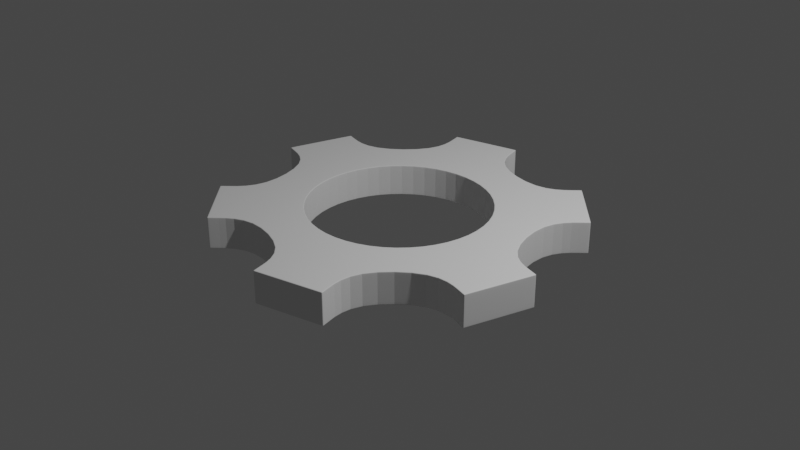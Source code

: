 # Source: gear.blend  (saved by Blender 2.93.20; exported with 4.5.12 LTS)
import bpy
from mathutils import Matrix  # noqa: F401  (used for matrix-valued properties, if any)

bpy.ops.wm.read_factory_settings(use_empty=True)
scene = bpy.context.scene
scene.name = 'Scene'

# ---- collections
col_collection = bpy.data.collections.new('Collection'); scene.collection.children.link(col_collection)

# ---- world
world_world = bpy.data.worlds.new('World'); scene.world = world_world
world_world.use_nodes = True; world_world.node_tree.nodes.clear()
_N = world_world.node_tree.nodes; _L = world_world.node_tree.links
n0 = _N.new('ShaderNodeOutputWorld'); n0.name = 'World Output'; n0.location = (300, 300)
n1 = _N.new('ShaderNodeBackground'); n1.name = 'Background'; n1.location = (10, 300)
n1.inputs[0].default_value = (0.05088, 0.05088, 0.05088, 1.0)
_L.new(n1.outputs[0], n0.inputs[0])
n0.is_active_output = True
world_world.color = (0.05088, 0.05088, 0.05088)
world_world.use_sun_shadow = False
world_world.sun_shadow_jitter_overblur = 0.0

# ---- cameras
cam_camera = bpy.data.cameras.new('Camera')
cam_camera.clip_end = 100.0
cam_camera.ortho_scale = 7.314

# ---- lights
light_light = bpy.data.lights.new('Light', 'POINT')
light_light.transmission_factor = 0.0
light_light.energy = 1000.0
light_light.shadow_soft_size = 0.1
light_light.shadow_maximum_resolution = 0.006
light_light.use_absolute_resolution = True

# ---- meshes
me_cylinder = bpy.data.meshes.new('Cylinder')
me_cylinder.from_pydata([(0.0, 1.0, -0.172), (0.0, 1.0, 0.172), (0.5, 0.866, -0.172), (0.5, 0.866, 0.172), (0.866, 0.5, -0.172), (0.866, 0.5, 0.172), (1.0, -4.371e-08, -0.172), (1.0, -4.371e-08, 0.172), (0.866, -0.5, -0.172), (0.866, -0.5, 0.172), (0.5, -0.866, -0.172), (0.5, -0.866, 0.172), (-8.742e-08, -1.0, -0.172), (-8.742e-08, -1.0, 0.172), (-0.5, -0.866, -0.172), (-0.5, -0.866, 0.172), (-0.866, -0.5, -0.172), (-0.866, -0.5, 0.172), (-1.0, 1.192e-08, -0.172), (-1.0, 1.192e-08, 0.172), (-0.866, 0.5, -0.172), (-0.866, 0.5, 0.172), (-0.5, 0.866, -0.172), (-0.5, 0.866, 0.172), (0.0, 1.456, -0.172), (0.7279, 1.261, -0.172), (0.7279, 1.261, 0.172), (0.0, 1.456, 0.172), (1.261, 0.7279, -0.172), (1.261, 0.7279, 0.172), (1.456, -7.057e-08, -0.172), (1.456, -7.057e-08, 0.172), (1.261, -0.7279, -0.172), (1.261, -0.7279, 0.172), (0.7279, -1.261, -0.172), (0.7279, -1.261, 0.172), (-1.098e-07, -1.456, -0.172), (-1.098e-07, -1.456, 0.172), (-0.7279, -1.261, -0.172), (-0.7279, -1.261, 0.172), (-1.261, -0.7279, -0.172), (-1.261, -0.7279, 0.172), (-1.456, 1.192e-08, -0.172), (-1.456, 1.192e-08, 0.172), (-1.261, 0.7279, -0.172), (-1.261, 0.7279, 0.172), (-0.7279, 1.261, -0.172), (-0.7279, 1.261, 0.172), (-0.1076, 1.857, -0.172), (-0.1076, 1.857, 0.172), (1.022, 1.555, 0.172), (1.022, 1.555, -0.172), (1.555, 1.022, -0.172), (1.555, 1.022, 0.172), (1.857, -0.1076, 0.172), (1.857, -0.1076, -0.172), (1.662, -0.8355, -0.172), (1.662, -0.8355, 0.172), (0.8355, -1.662, 0.172), (0.8355, -1.662, -0.172), (0.1076, -1.857, -0.172), (0.1076, -1.857, 0.172), (-1.022, -1.555, 0.172), (-1.022, -1.555, -0.172), (-1.555, -1.022, -0.172), (-1.555, -1.022, 0.172), (-1.857, 0.1076, 0.172), (-1.857, 0.1076, -0.172), (-1.662, 0.8355, -0.172), (-1.662, 0.8355, 0.172), (-0.8355, 1.662, 0.172), (-0.8355, 1.662, -0.172), (-0.1217, 1.91, -0.172), (-0.1217, 1.91, 0.172), (1.06, 1.593, 0.172), (1.06, 1.593, -0.172), (1.593, 1.06, -0.172), (1.593, 1.06, 0.172), (1.91, -0.1217, 0.172), (1.91, -0.1217, -0.172), (1.715, -0.8496, -0.172), (1.715, -0.8496, 0.172), (0.8496, -1.715, 0.172), (0.8496, -1.715, -0.172), (0.1217, -1.91, -0.172), (0.1217, -1.91, 0.172), (-1.06, -1.593, 0.172), (-1.06, -1.593, -0.172), (-1.593, -1.06, -0.172), (-1.593, -1.06, 0.172), (-1.91, 0.1217, 0.172), (-1.91, 0.1217, -0.172), (-1.715, 0.8496, -0.172), (-1.715, 0.8496, 0.172), (-0.8496, 1.715, 0.172), (-0.8496, 1.715, -0.172)], [], [(0, 2, 3, 1), (2, 4, 5, 3), (4, 6, 7, 5), (6, 8, 9, 7), (8, 10, 11, 9), (10, 12, 13, 11), (12, 14, 15, 13), (14, 16, 17, 15), (16, 18, 19, 17), (18, 20, 21, 19), (41, 40, 64, 65), (20, 22, 23, 21), (22, 0, 1, 23), (24, 27, 26, 25), (28, 29, 31, 30), (30, 31, 54, 55), (32, 33, 35, 34), (36, 34, 59, 60), (36, 37, 39, 38), (39, 41, 65, 62), (40, 41, 43, 42), (45, 44, 68, 69), (44, 45, 47, 46), (34, 35, 58, 59), (9, 11, 35, 33), (19, 21, 45, 43), (6, 4, 28, 30), (16, 14, 38, 40), (2, 0, 24, 25), (5, 7, 31, 29), (15, 17, 41, 39), (1, 3, 26, 27), (12, 10, 34, 36), (22, 20, 44, 46), (11, 13, 37, 35), (21, 23, 47, 45), (8, 6, 30, 32), (18, 16, 40, 42), (7, 9, 33, 31), (17, 19, 43, 41), (4, 2, 25, 28), (14, 12, 36, 38), (0, 22, 46, 24), (3, 5, 29, 26), (13, 15, 39, 37), (23, 1, 27, 47), (10, 8, 32, 34), (20, 18, 42, 44), (57, 56, 80, 81), (62, 65, 89, 86), (49, 48, 72, 73), (48, 71, 95, 72), (54, 57, 81, 78), (64, 63, 87, 88), (27, 24, 48, 49), (35, 37, 61, 58), (32, 30, 55, 56), (25, 26, 50, 51), (37, 36, 60, 61), (46, 47, 70, 71), (31, 33, 57, 54), (28, 25, 51, 52), (24, 46, 71, 48), (33, 32, 56, 57), (42, 43, 66, 67), (26, 29, 53, 50), (47, 27, 49, 70), (44, 42, 67, 68), (29, 28, 52, 53), (38, 39, 62, 63), (43, 45, 69, 66), (40, 38, 63, 64), (75, 74, 77, 76), (79, 78, 81, 80), (83, 82, 85, 84), (87, 86, 89, 88), (91, 90, 93, 92), (95, 94, 73, 72), (70, 49, 73, 94), (51, 50, 74, 75), (65, 64, 88, 89), (59, 58, 82, 83), (52, 51, 75, 76), (67, 66, 90, 91), (60, 59, 83, 84), (50, 53, 77, 74), (68, 67, 91, 92), (58, 61, 85, 82), (53, 52, 76, 77), (66, 69, 93, 90), (61, 60, 84, 85), (55, 54, 78, 79), (69, 68, 92, 93), (63, 62, 86, 87), (56, 55, 79, 80), (71, 70, 94, 95)])
_uv = me_cylinder.uv_layers.new(name='UVMap')
_uv.uv.foreach_set('vector', [1.0, 0.5, 0.9167, 0.5, 0.9167, 1.0, 1.0, 1.0, 0.9167, 0.5, 0.8333, 0.5, 0.8333, 1.0, 0.9167, 1.0, 0.8333, 0.5, 0.75, 0.5, 0.75, 1.0, 0.8333, 1.0, 0.75, 0.5, 0.6667, 0.5, 0.6667, 1.0, 0.75, 1.0, 0.6667, 0.5, 0.5833, 0.5, 0.5833, 1.0, 0.6667, 1.0, 0.5833, 0.5, 0.5, 0.5, 0.5, 1.0, 0.5833, 1.0, 0.5, 0.5, 0.4167, 0.5, 0.4167, 1.0, 0.5, 1.0, 0.4167, 0.5, 0.3333, 0.5, 0.3333, 1.0, 0.4167, 1.0, 0.3333, 0.5, 0.25, 0.5, 0.25, 1.0, 0.3333, 1.0, 0.25, 0.5, 0.1667, 0.5, 0.1667, 1.0, 0.25, 1.0, 0.3333, 1.0, 0.3333, 0.5, 0.3333, 0.5, 0.3333, 1.0, 0.1667, 0.5, 0.08333, 0.5, 0.08333, 1.0, 0.1667, 1.0, 0.08333, 0.5, 7.451e-08, 0.5, 7.451e-08, 1.0, 0.08333, 1.0, 1.0, 0.5, 1.0, 1.0, 0.9167, 1.0, 0.9167, 0.5, 0.8333, 0.5, 0.8333, 1.0, 0.75, 1.0, 0.75, 0.5, 0.75, 0.5, 0.75, 1.0, 0.75, 1.0, 0.75, 0.5, 0.6667, 0.5, 0.6667, 1.0, 0.5833, 1.0, 0.5833, 0.5, 0.5, 0.5, 0.5833, 0.5, 0.5833, 0.5, 0.5, 0.5, 0.5, 0.5, 0.5, 1.0, 0.4167, 1.0, 0.4167, 0.5, 0.4167, 1.0, 0.3333, 1.0, 0.3333, 1.0, 0.4167, 1.0, 0.3333, 0.5, 0.3333, 1.0, 0.25, 1.0, 0.25, 0.5, 0.1667, 1.0, 0.1667, 0.5, 0.1667, 0.5, 0.1667, 1.0, 0.1667, 0.5, 0.1667, 1.0, 0.08333, 1.0, 0.08333, 0.5, 0.5833, 0.5, 0.5833, 1.0, 0.5833, 1.0, 0.5833, 0.5, 0.6667, 1.0, 0.5833, 1.0, 0.5833, 1.0, 0.6667, 1.0, 0.25, 1.0, 0.1667, 1.0, 0.1667, 1.0, 0.25, 1.0, 0.75, 0.5, 0.8333, 0.5, 0.8333, 0.5, 0.75, 0.5, 0.3333, 0.5, 0.4167, 0.5, 0.4167, 0.5, 0.3333, 0.5, 0.9167, 0.5, 1.0, 0.5, 1.0, 0.5, 0.9167, 0.5, 0.8333, 1.0, 0.75, 1.0, 0.75, 1.0, 0.8333, 1.0, 0.4167, 1.0, 0.3333, 1.0, 0.3333, 1.0, 0.4167, 1.0, 1.0, 1.0, 0.9167, 1.0, 0.9167, 1.0, 1.0, 1.0, 0.5, 0.5, 0.5833, 0.5, 0.5833, 0.5, 0.5, 0.5, 0.08333, 0.5, 0.1667, 0.5, 0.1667, 0.5, 0.08333, 0.5, 0.5833, 1.0, 0.5, 1.0, 0.5, 1.0, 0.5833, 1.0, 0.1667, 1.0, 0.08333, 1.0, 0.08333, 1.0, 0.1667, 1.0, 0.6667, 0.5, 0.75, 0.5, 0.75, 0.5, 0.6667, 0.5, 0.25, 0.5, 0.3333, 0.5, 0.3333, 0.5, 0.25, 0.5, 0.75, 1.0, 0.6667, 1.0, 0.6667, 1.0, 0.75, 1.0, 0.3333, 1.0, 0.25, 1.0, 0.25, 1.0, 0.3333, 1.0, 0.8333, 0.5, 0.9167, 0.5, 0.9167, 0.5, 0.8333, 0.5, 0.4167, 0.5, 0.5, 0.5, 0.5, 0.5, 0.4167, 0.5, 7.451e-08, 0.5, 0.08333, 0.5, 0.08333, 0.5, 7.451e-08, 0.5, 0.9167, 1.0, 0.8333, 1.0, 0.8333, 1.0, 0.9167, 1.0, 0.5, 1.0, 0.4167, 1.0, 0.4167, 1.0, 0.5, 1.0, 0.08333, 1.0, 7.451e-08, 1.0, 7.451e-08, 1.0, 0.08333, 1.0, 0.5833, 0.5, 0.6667, 0.5, 0.6667, 0.5, 0.5833, 0.5, 0.1667, 0.5, 0.25, 0.5, 0.25, 0.5, 0.1667, 0.5, 0.6667, 1.0, 0.6667, 0.5, 0.6667, 0.5, 0.6667, 1.0, 0.4167, 1.0, 0.3333, 1.0, 0.3333, 1.0, 0.4167, 1.0, 1.0, 1.0, 1.0, 0.5, 1.0, 0.5, 1.0, 1.0, 7.451e-08, 0.5, 0.08333, 0.5, 0.08333, 0.5, 7.451e-08, 0.5, 0.75, 1.0, 0.6667, 1.0, 0.6667, 1.0, 0.75, 1.0, 0.3333, 0.5, 0.4167, 0.5, 0.4167, 0.5, 0.3333, 0.5, 1.0, 1.0, 1.0, 0.5, 1.0, 0.5, 1.0, 1.0, 0.5833, 1.0, 0.5, 1.0, 0.5, 1.0, 0.5833, 1.0, 0.6667, 0.5, 0.75, 0.5, 0.75, 0.5, 0.6667, 0.5, 0.9167, 0.5, 0.9167, 1.0, 0.9167, 1.0, 0.9167, 0.5, 0.5, 1.0, 0.5, 0.5, 0.5, 0.5, 0.5, 1.0, 0.08333, 0.5, 0.08333, 1.0, 0.08333, 1.0, 0.08333, 0.5, 0.75, 1.0, 0.6667, 1.0, 0.6667, 1.0, 0.75, 1.0, 0.8333, 0.5, 0.9167, 0.5, 0.9167, 0.5, 0.8333, 0.5, 7.451e-08, 0.5, 0.08333, 0.5, 0.08333, 0.5, 7.451e-08, 0.5, 0.6667, 1.0, 0.6667, 0.5, 0.6667, 0.5, 0.6667, 1.0, 0.25, 0.5, 0.25, 1.0, 0.25, 1.0, 0.25, 0.5, 0.9167, 1.0, 0.8333, 1.0, 0.8333, 1.0, 0.9167, 1.0, 0.08333, 1.0, 7.451e-08, 1.0, 7.451e-08, 1.0, 0.08333, 1.0, 0.1667, 0.5, 0.25, 0.5, 0.25, 0.5, 0.1667, 0.5, 0.8333, 1.0, 0.8333, 0.5, 0.8333, 0.5, 0.8333, 1.0, 0.4167, 0.5, 0.4167, 1.0, 0.4167, 1.0, 0.4167, 0.5, 0.25, 1.0, 0.1667, 1.0, 0.1667, 1.0, 0.25, 1.0, 0.3333, 0.5, 0.4167, 0.5, 0.4167, 0.5, 0.3333, 0.5, 0.9167, 0.5, 0.9167, 1.0, 0.8333, 1.0, 0.8333, 0.5, 0.75, 0.5, 0.75, 1.0, 0.6667, 1.0, 0.6667, 0.5, 0.5833, 0.5, 0.5833, 1.0, 0.5, 1.0, 0.5, 0.5, 0.4167, 0.5, 0.4167, 1.0, 0.3333, 1.0, 0.3333, 0.5, 0.25, 0.5, 0.25, 1.0, 0.1667, 1.0, 0.1667, 0.5, 0.08333, 0.5, 0.08333, 1.0, 7.451e-08, 1.0, 7.451e-08, 0.5, 0.08333, 1.0, 7.451e-08, 1.0, 7.451e-08, 1.0, 0.08333, 1.0, 0.9167, 0.5, 0.9167, 1.0, 0.9167, 1.0, 0.9167, 0.5, 0.3333, 1.0, 0.3333, 0.5, 0.3333, 0.5, 0.3333, 1.0, 0.5833, 0.5, 0.5833, 1.0, 0.5833, 1.0, 0.5833, 0.5, 0.8333, 0.5, 0.9167, 0.5, 0.9167, 0.5, 0.8333, 0.5, 0.25, 0.5, 0.25, 1.0, 0.25, 1.0, 0.25, 0.5, 0.5, 0.5, 0.5833, 0.5, 0.5833, 0.5, 0.5, 0.5, 0.9167, 1.0, 0.8333, 1.0, 0.8333, 1.0, 0.9167, 1.0, 0.1667, 0.5, 0.25, 0.5, 0.25, 0.5, 0.1667, 0.5, 0.5833, 1.0, 0.5, 1.0, 0.5, 1.0, 0.5833, 1.0, 0.8333, 1.0, 0.8333, 0.5, 0.8333, 0.5, 0.8333, 1.0, 0.25, 1.0, 0.1667, 1.0, 0.1667, 1.0, 0.25, 1.0, 0.5, 1.0, 0.5, 0.5, 0.5, 0.5, 0.5, 1.0, 0.75, 0.5, 0.75, 1.0, 0.75, 1.0, 0.75, 0.5, 0.1667, 1.0, 0.1667, 0.5, 0.1667, 0.5, 0.1667, 1.0, 0.4167, 0.5, 0.4167, 1.0, 0.4167, 1.0, 0.4167, 0.5, 0.6667, 0.5, 0.75, 0.5, 0.75, 0.5, 0.6667, 0.5, 0.08333, 0.5, 0.08333, 1.0, 0.08333, 1.0, 0.08333, 0.5])
me_cylinder.use_remesh_fix_poles = True
me_cylinder.use_remesh_preserve_attributes = False
me_cylinder.update()

# ---- objects
ob_light = bpy.data.objects.new('Light', light_light)
ob_camera = bpy.data.objects.new('Camera', cam_camera)
ob_cylinder = bpy.data.objects.new('Cylinder', me_cylinder)

# ---- transforms, parenting, visibility, modifiers, constraints
ob_light.location = (4.076, 1.005, 5.904)
ob_light.rotation_euler = (0.6503, 0.05522, 1.866)
ob_light.lock_rotations_4d = False
ob_light.empty_display_type = 'ARROWS'
ob_light.color = (0.0, 0.0, 0.0, 0.0)
ob_light.lineart.crease_threshold = 0.0
ob_camera.location = (7.359, -6.926, 4.958)
ob_camera.rotation_euler = (1.109, 0.0, 0.8149)
ob_camera.lock_rotations_4d = False
ob_camera.empty_display_type = 'ARROWS'
ob_camera.color = (0.0, 0.0, 0.0, 0.0)
ob_camera.display_type = 'WIRE'
ob_camera.lineart.crease_threshold = 0.0
ob_cylinder.location = (0.0, 0.0, 0.0)
_m = ob_cylinder.modifiers.new('Bevel', 'BEVEL')
_m.width = 0.01
_m.width_pct = 0.01
_m.segments = 3
_m.angle_limit = 1.396
_m = ob_cylinder.modifiers.new('Subdivision', 'SUBSURF')
_m.levels = 2

# ---- collection membership
col_collection.objects.link(ob_light)
col_collection.objects.link(ob_camera)
col_collection.objects.link(ob_cylinder)

# ---- scene / render settings (as saved in the file)
scene.camera = ob_camera
scene.frame_start = 1; scene.frame_end = 250; scene.frame_set(1)
scene.render.engine = 'BLENDER_EEVEE_NEXT'
scene.cycles.use_denoising = False
scene.cycles.samples = 128
scene.cycles.sampling_pattern = 'TABULATED_SOBOL'
scene.cycles.use_adaptive_sampling = False
scene.cycles.use_light_tree = False
scene.view_settings.view_transform = 'Filmic'
bpy.context.view_layer.update()
